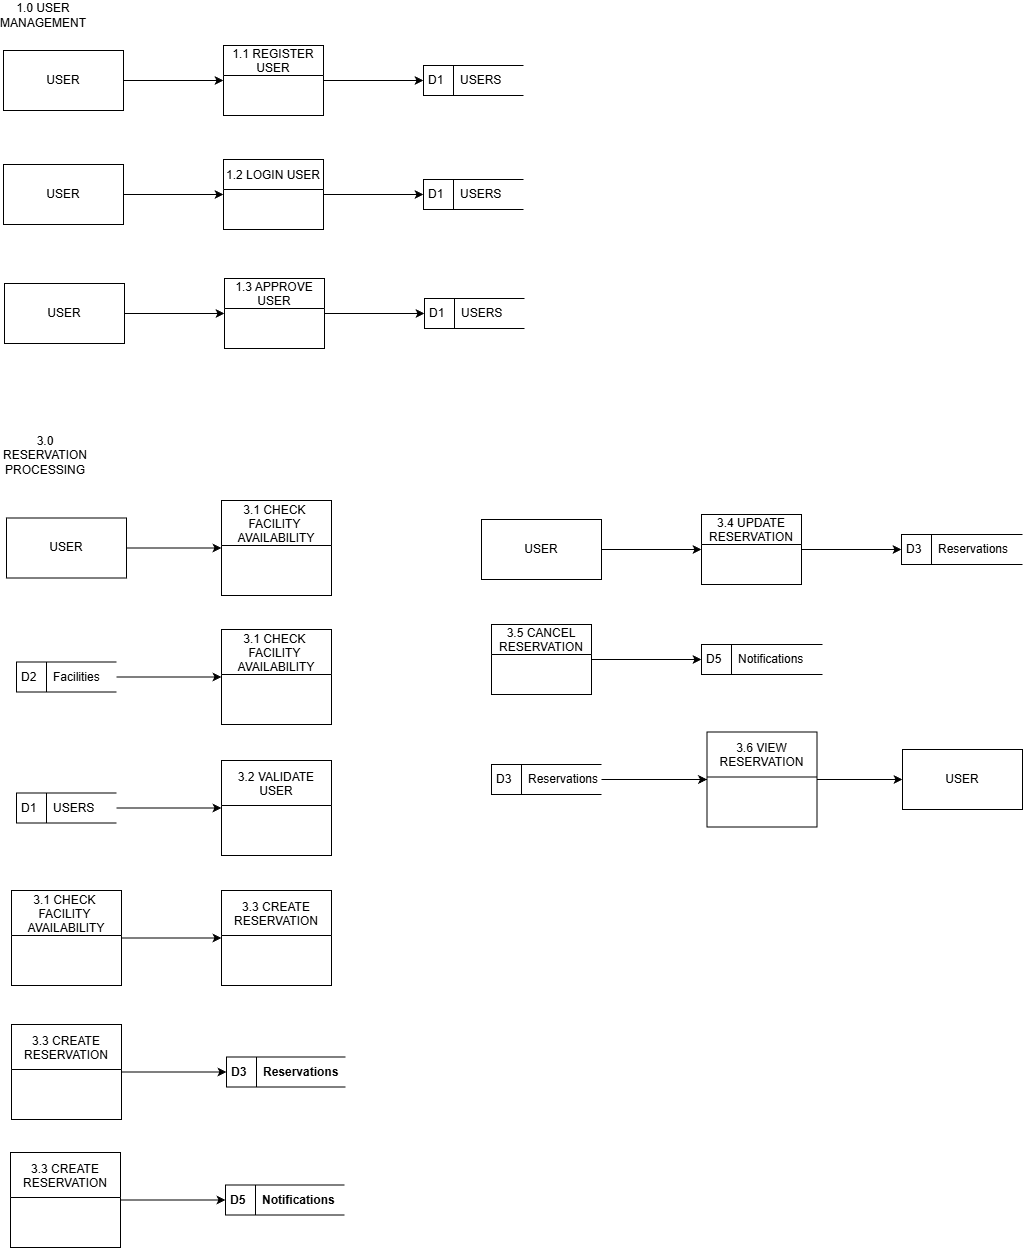

The diagram above was exported from draw.io. Its source (the exported page's mxGraphModel, read from the mxfile embedded in the PNG):
<mxGraphModel dx="1246" dy="681" grid="1" gridSize="10" guides="1" tooltips="1" connect="1" arrows="1" fold="1" page="1" pageScale="1" pageWidth="1169" pageHeight="827" background="none" math="0" shadow="0">
  <root>
    <mxCell id="0" />
    <mxCell id="1" parent="0" />
    <mxCell id="xaaf2ELQnwZiCCAL3ESO-1" parent="1" style="swimlane;fontStyle=0;childLayout=stackLayout;horizontal=1;startSize=30;fillColor=#ffffff;horizontalStack=0;resizeParent=1;resizeParentMax=0;resizeLast=0;collapsible=0;marginBottom=0;swimlaneFillColor=#ffffff;" value="1.1 REGISTER&#10;USER" vertex="1">
      <mxGeometry height="70" width="100" x="400" y="615" as="geometry" />
    </mxCell>
    <mxCell id="xaaf2ELQnwZiCCAL3ESO-2" parent="1" style="rounded=0;whiteSpace=wrap;html=1;" value="USER" vertex="1">
      <mxGeometry height="60" width="120" x="180" y="620" as="geometry" />
    </mxCell>
    <mxCell id="xaaf2ELQnwZiCCAL3ESO-3" edge="1" parent="1" source="xaaf2ELQnwZiCCAL3ESO-2" style="endArrow=classic;html=1;rounded=0;exitX=1;exitY=0.5;exitDx=0;exitDy=0;entryX=0;entryY=0.5;entryDx=0;entryDy=0;" target="xaaf2ELQnwZiCCAL3ESO-1" value="">
      <mxGeometry height="50" relative="1" width="50" as="geometry">
        <mxPoint x="730" y="540" as="sourcePoint" />
        <mxPoint x="780" y="490" as="targetPoint" />
      </mxGeometry>
    </mxCell>
    <mxCell id="xaaf2ELQnwZiCCAL3ESO-4" parent="1" style="html=1;dashed=0;whiteSpace=wrap;shape=mxgraph.dfd.dataStoreID;align=left;spacingLeft=3;points=[[0,0],[0.5,0],[1,0],[0,0.5],[1,0.5],[0,1],[0.5,1],[1,1]];" value="D1&amp;nbsp; &amp;nbsp; &amp;nbsp;USERS" vertex="1">
      <mxGeometry height="30" width="100" x="600" y="635" as="geometry" />
    </mxCell>
    <mxCell id="xaaf2ELQnwZiCCAL3ESO-5" edge="1" parent="1" source="xaaf2ELQnwZiCCAL3ESO-1" style="endArrow=classic;html=1;rounded=0;exitX=1;exitY=0.5;exitDx=0;exitDy=0;entryX=0;entryY=0.5;entryDx=0;entryDy=0;" target="xaaf2ELQnwZiCCAL3ESO-4" value="">
      <mxGeometry height="50" relative="1" width="50" as="geometry">
        <mxPoint x="730" y="540" as="sourcePoint" />
        <mxPoint x="780" y="490" as="targetPoint" />
      </mxGeometry>
    </mxCell>
    <mxCell id="xaaf2ELQnwZiCCAL3ESO-6" parent="1" style="swimlane;fontStyle=0;childLayout=stackLayout;horizontal=1;startSize=30;fillColor=#ffffff;horizontalStack=0;resizeParent=1;resizeParentMax=0;resizeLast=0;collapsible=0;marginBottom=0;swimlaneFillColor=#ffffff;" value="1.2 LOGIN USER" vertex="1">
      <mxGeometry height="70" width="100" x="400" y="729" as="geometry" />
    </mxCell>
    <mxCell id="xaaf2ELQnwZiCCAL3ESO-7" parent="1" style="rounded=0;whiteSpace=wrap;html=1;" value="USER" vertex="1">
      <mxGeometry height="60" width="120" x="180" y="734" as="geometry" />
    </mxCell>
    <mxCell id="xaaf2ELQnwZiCCAL3ESO-8" edge="1" parent="1" source="xaaf2ELQnwZiCCAL3ESO-7" style="endArrow=classic;html=1;rounded=0;exitX=1;exitY=0.5;exitDx=0;exitDy=0;entryX=0;entryY=0.5;entryDx=0;entryDy=0;" target="xaaf2ELQnwZiCCAL3ESO-6" value="">
      <mxGeometry height="50" relative="1" width="50" as="geometry">
        <mxPoint x="730" y="654" as="sourcePoint" />
        <mxPoint x="780" y="604" as="targetPoint" />
      </mxGeometry>
    </mxCell>
    <mxCell id="xaaf2ELQnwZiCCAL3ESO-9" parent="1" style="html=1;dashed=0;whiteSpace=wrap;shape=mxgraph.dfd.dataStoreID;align=left;spacingLeft=3;points=[[0,0],[0.5,0],[1,0],[0,0.5],[1,0.5],[0,1],[0.5,1],[1,1]];" value="D1&amp;nbsp; &amp;nbsp; &amp;nbsp;USERS" vertex="1">
      <mxGeometry height="30" width="100" x="600" y="749" as="geometry" />
    </mxCell>
    <mxCell id="xaaf2ELQnwZiCCAL3ESO-10" edge="1" parent="1" source="xaaf2ELQnwZiCCAL3ESO-6" style="endArrow=classic;html=1;rounded=0;exitX=1;exitY=0.5;exitDx=0;exitDy=0;entryX=0;entryY=0.5;entryDx=0;entryDy=0;" target="xaaf2ELQnwZiCCAL3ESO-9" value="">
      <mxGeometry height="50" relative="1" width="50" as="geometry">
        <mxPoint x="730" y="654" as="sourcePoint" />
        <mxPoint x="780" y="604" as="targetPoint" />
      </mxGeometry>
    </mxCell>
    <mxCell id="xaaf2ELQnwZiCCAL3ESO-11" parent="1" style="swimlane;fontStyle=0;childLayout=stackLayout;horizontal=1;startSize=30;fillColor=#ffffff;horizontalStack=0;resizeParent=1;resizeParentMax=0;resizeLast=0;collapsible=0;marginBottom=0;swimlaneFillColor=#ffffff;" value="1.3 APPROVE&#10;USER" vertex="1">
      <mxGeometry height="70" width="100" x="401" y="848" as="geometry" />
    </mxCell>
    <mxCell id="xaaf2ELQnwZiCCAL3ESO-12" parent="1" style="rounded=0;whiteSpace=wrap;html=1;" value="USER" vertex="1">
      <mxGeometry height="60" width="120" x="181" y="853" as="geometry" />
    </mxCell>
    <mxCell id="xaaf2ELQnwZiCCAL3ESO-13" edge="1" parent="1" source="xaaf2ELQnwZiCCAL3ESO-12" style="endArrow=classic;html=1;rounded=0;exitX=1;exitY=0.5;exitDx=0;exitDy=0;entryX=0;entryY=0.5;entryDx=0;entryDy=0;" target="xaaf2ELQnwZiCCAL3ESO-11" value="">
      <mxGeometry height="50" relative="1" width="50" as="geometry">
        <mxPoint x="731" y="773" as="sourcePoint" />
        <mxPoint x="781" y="723" as="targetPoint" />
      </mxGeometry>
    </mxCell>
    <mxCell id="xaaf2ELQnwZiCCAL3ESO-14" parent="1" style="html=1;dashed=0;whiteSpace=wrap;shape=mxgraph.dfd.dataStoreID;align=left;spacingLeft=3;points=[[0,0],[0.5,0],[1,0],[0,0.5],[1,0.5],[0,1],[0.5,1],[1,1]];" value="D1&amp;nbsp; &amp;nbsp; &amp;nbsp;USERS" vertex="1">
      <mxGeometry height="30" width="100" x="601" y="868" as="geometry" />
    </mxCell>
    <mxCell id="xaaf2ELQnwZiCCAL3ESO-15" edge="1" parent="1" source="xaaf2ELQnwZiCCAL3ESO-11" style="endArrow=classic;html=1;rounded=0;exitX=1;exitY=0.5;exitDx=0;exitDy=0;entryX=0;entryY=0.5;entryDx=0;entryDy=0;" target="xaaf2ELQnwZiCCAL3ESO-14" value="">
      <mxGeometry height="50" relative="1" width="50" as="geometry">
        <mxPoint x="731" y="773" as="sourcePoint" />
        <mxPoint x="781" y="723" as="targetPoint" />
      </mxGeometry>
    </mxCell>
    <mxCell id="xaaf2ELQnwZiCCAL3ESO-16" parent="1" style="text;html=1;whiteSpace=wrap;strokeColor=none;fillColor=none;align=center;verticalAlign=middle;rounded=0;" value="1.0 USER MANAGEMENT" vertex="1">
      <mxGeometry height="30" width="60" x="190" y="570" as="geometry" />
    </mxCell>
    <mxCell id="xaaf2ELQnwZiCCAL3ESO-17" parent="1" style="swimlane;fontStyle=0;childLayout=stackLayout;horizontal=1;startSize=45;fillColor=#ffffff;horizontalStack=0;resizeParent=1;resizeParentMax=0;resizeLast=0;collapsible=0;marginBottom=0;swimlaneFillColor=#ffffff;" value="3.1 CHECK &#10;FACILITY &#10;AVAILABILITY" vertex="1">
      <mxGeometry height="95" width="110" x="398" y="1070" as="geometry" />
    </mxCell>
    <mxCell id="xaaf2ELQnwZiCCAL3ESO-18" parent="1" style="rounded=0;whiteSpace=wrap;html=1;" value="USER" vertex="1">
      <mxGeometry height="60" width="120" x="183" y="1087.5" as="geometry" />
    </mxCell>
    <mxCell id="xaaf2ELQnwZiCCAL3ESO-19" edge="1" parent="1" source="xaaf2ELQnwZiCCAL3ESO-18" style="endArrow=classic;html=1;rounded=0;exitX=1;exitY=0.5;exitDx=0;exitDy=0;entryX=0;entryY=0.5;entryDx=0;entryDy=0;" target="xaaf2ELQnwZiCCAL3ESO-17" value="">
      <mxGeometry height="50" relative="1" width="50" as="geometry">
        <mxPoint x="732" y="990" as="sourcePoint" />
        <mxPoint x="782" y="940" as="targetPoint" />
      </mxGeometry>
    </mxCell>
    <mxCell id="xaaf2ELQnwZiCCAL3ESO-25" parent="1" style="html=1;dashed=0;whiteSpace=wrap;shape=mxgraph.dfd.dataStoreID;align=left;spacingLeft=3;points=[[0,0],[0.5,0],[1,0],[0,0.5],[1,0.5],[0,1],[0.5,1],[1,1]];" value="D2&amp;nbsp; &amp;nbsp; &amp;nbsp;Facilities" vertex="1">
      <mxGeometry height="30" width="100" x="193" y="1231.5" as="geometry" />
    </mxCell>
    <mxCell id="xaaf2ELQnwZiCCAL3ESO-30" parent="1" style="html=1;dashed=0;whiteSpace=wrap;shape=mxgraph.dfd.dataStoreID;align=left;spacingLeft=3;points=[[0,0],[0.5,0],[1,0],[0,0.5],[1,0.5],[0,1],[0.5,1],[1,1]];" value="D1&amp;nbsp; &amp;nbsp; &amp;nbsp;USERS" vertex="1">
      <mxGeometry height="30" width="100" x="193" y="1362.5" as="geometry" />
    </mxCell>
    <mxCell id="xaaf2ELQnwZiCCAL3ESO-32" parent="1" style="text;html=1;whiteSpace=wrap;strokeColor=none;fillColor=none;align=center;verticalAlign=middle;rounded=0;" value="3.0 RESERVATION PROCESSING" vertex="1">
      <mxGeometry height="30" width="60" x="192" y="1010" as="geometry" />
    </mxCell>
    <mxCell id="xaaf2ELQnwZiCCAL3ESO-33" parent="1" style="swimlane;fontStyle=0;childLayout=stackLayout;horizontal=1;startSize=45;fillColor=#ffffff;horizontalStack=0;resizeParent=1;resizeParentMax=0;resizeLast=0;collapsible=0;marginBottom=0;swimlaneFillColor=#ffffff;" value="3.1 CHECK &#10;FACILITY &#10;AVAILABILITY" vertex="1">
      <mxGeometry height="95" width="110" x="398" y="1199" as="geometry" />
    </mxCell>
    <mxCell id="xaaf2ELQnwZiCCAL3ESO-34" edge="1" parent="1" source="xaaf2ELQnwZiCCAL3ESO-25" style="endArrow=classic;html=1;rounded=0;exitX=1;exitY=0.5;exitDx=0;exitDy=0;entryX=0;entryY=0.5;entryDx=0;entryDy=0;" target="xaaf2ELQnwZiCCAL3ESO-33" value="">
      <mxGeometry height="50" relative="1" width="50" as="geometry">
        <mxPoint x="702" y="1190" as="sourcePoint" />
        <mxPoint x="752" y="1140" as="targetPoint" />
      </mxGeometry>
    </mxCell>
    <mxCell id="xaaf2ELQnwZiCCAL3ESO-35" parent="1" style="swimlane;fontStyle=0;childLayout=stackLayout;horizontal=1;startSize=45;fillColor=#ffffff;horizontalStack=0;resizeParent=1;resizeParentMax=0;resizeLast=0;collapsible=0;marginBottom=0;swimlaneFillColor=#ffffff;" value="3.2 VALIDATE&#10;USER" vertex="1">
      <mxGeometry height="95" width="110" x="398" y="1330" as="geometry" />
    </mxCell>
    <mxCell id="xaaf2ELQnwZiCCAL3ESO-36" edge="1" parent="1" source="xaaf2ELQnwZiCCAL3ESO-30" style="endArrow=classic;html=1;rounded=0;exitX=1;exitY=0.5;exitDx=0;exitDy=0;entryX=0;entryY=0.5;entryDx=0;entryDy=0;" target="xaaf2ELQnwZiCCAL3ESO-35" value="">
      <mxGeometry height="50" relative="1" width="50" as="geometry">
        <mxPoint x="702" y="1330" as="sourcePoint" />
        <mxPoint x="752" y="1280" as="targetPoint" />
      </mxGeometry>
    </mxCell>
    <mxCell id="xaaf2ELQnwZiCCAL3ESO-37" parent="1" style="swimlane;fontStyle=0;childLayout=stackLayout;horizontal=1;startSize=45;fillColor=#ffffff;horizontalStack=0;resizeParent=1;resizeParentMax=0;resizeLast=0;collapsible=0;marginBottom=0;swimlaneFillColor=#ffffff;" value="3.1 CHECK &#10;FACILITY &#10;AVAILABILITY" vertex="1">
      <mxGeometry height="95" width="110" x="188" y="1460" as="geometry" />
    </mxCell>
    <mxCell id="xaaf2ELQnwZiCCAL3ESO-38" parent="1" style="swimlane;fontStyle=0;childLayout=stackLayout;horizontal=1;startSize=45;fillColor=#ffffff;horizontalStack=0;resizeParent=1;resizeParentMax=0;resizeLast=0;collapsible=0;marginBottom=0;swimlaneFillColor=#ffffff;" value="3.3 CREATE&#10;RESERVATION" vertex="1">
      <mxGeometry height="95" width="110" x="398" y="1460" as="geometry" />
    </mxCell>
    <mxCell id="xaaf2ELQnwZiCCAL3ESO-39" edge="1" parent="1" source="xaaf2ELQnwZiCCAL3ESO-37" style="endArrow=classic;html=1;rounded=0;exitX=1;exitY=0.5;exitDx=0;exitDy=0;entryX=0;entryY=0.5;entryDx=0;entryDy=0;" target="xaaf2ELQnwZiCCAL3ESO-38" value="">
      <mxGeometry height="50" relative="1" width="50" as="geometry">
        <mxPoint x="702" y="1330" as="sourcePoint" />
        <mxPoint x="752" y="1280" as="targetPoint" />
      </mxGeometry>
    </mxCell>
    <mxCell id="xaaf2ELQnwZiCCAL3ESO-41" parent="1" style="swimlane;fontStyle=0;childLayout=stackLayout;horizontal=1;startSize=45;fillColor=#ffffff;horizontalStack=0;resizeParent=1;resizeParentMax=0;resizeLast=0;collapsible=0;marginBottom=0;swimlaneFillColor=#ffffff;" value="3.3 CREATE&#10;RESERVATION" vertex="1">
      <mxGeometry height="95" width="110" x="188" y="1594" as="geometry" />
    </mxCell>
    <mxCell id="xaaf2ELQnwZiCCAL3ESO-43" parent="1" style="html=1;dashed=0;whiteSpace=wrap;shape=mxgraph.dfd.dataStoreID;align=left;spacingLeft=3;points=[[0,0],[0.5,0],[1,0],[0,0.5],[1,0.5],[0,1],[0.5,1],[1,1]];fontStyle=1" value="D3&amp;nbsp; &amp;nbsp; &amp;nbsp;Reservations" vertex="1">
      <mxGeometry height="30" width="119" x="403" y="1626.5" as="geometry" />
    </mxCell>
    <mxCell id="xaaf2ELQnwZiCCAL3ESO-44" edge="1" parent="1" source="xaaf2ELQnwZiCCAL3ESO-41" style="endArrow=classic;html=1;rounded=0;exitX=1;exitY=0.5;exitDx=0;exitDy=0;entryX=0;entryY=0.5;entryDx=0;entryDy=0;" target="xaaf2ELQnwZiCCAL3ESO-43" value="">
      <mxGeometry height="50" relative="1" width="50" as="geometry">
        <mxPoint x="702" y="1470" as="sourcePoint" />
        <mxPoint x="752" y="1420" as="targetPoint" />
      </mxGeometry>
    </mxCell>
    <mxCell id="xaaf2ELQnwZiCCAL3ESO-45" parent="1" style="swimlane;fontStyle=0;childLayout=stackLayout;horizontal=1;startSize=45;fillColor=#ffffff;horizontalStack=0;resizeParent=1;resizeParentMax=0;resizeLast=0;collapsible=0;marginBottom=0;swimlaneFillColor=#ffffff;" value="3.3 CREATE&#10;RESERVATION" vertex="1">
      <mxGeometry height="95" width="110" x="187" y="1722" as="geometry" />
    </mxCell>
    <mxCell id="xaaf2ELQnwZiCCAL3ESO-46" parent="1" style="html=1;dashed=0;whiteSpace=wrap;shape=mxgraph.dfd.dataStoreID;align=left;spacingLeft=3;points=[[0,0],[0.5,0],[1,0],[0,0.5],[1,0.5],[0,1],[0.5,1],[1,1]];fontStyle=1" value="D5&amp;nbsp; &amp;nbsp; &amp;nbsp;Notifications" vertex="1">
      <mxGeometry height="30" width="119" x="402" y="1754.5" as="geometry" />
    </mxCell>
    <mxCell id="xaaf2ELQnwZiCCAL3ESO-47" edge="1" parent="1" source="xaaf2ELQnwZiCCAL3ESO-45" style="endArrow=classic;html=1;rounded=0;exitX=1;exitY=0.5;exitDx=0;exitDy=0;entryX=0;entryY=0.5;entryDx=0;entryDy=0;" target="xaaf2ELQnwZiCCAL3ESO-46" value="">
      <mxGeometry height="50" relative="1" width="50" as="geometry">
        <mxPoint x="701" y="1598" as="sourcePoint" />
        <mxPoint x="751" y="1548" as="targetPoint" />
      </mxGeometry>
    </mxCell>
    <mxCell id="xaaf2ELQnwZiCCAL3ESO-48" parent="1" style="swimlane;fontStyle=0;childLayout=stackLayout;horizontal=1;startSize=30;fillColor=#ffffff;horizontalStack=0;resizeParent=1;resizeParentMax=0;resizeLast=0;collapsible=0;marginBottom=0;swimlaneFillColor=#ffffff;" value="3.4 UPDATE&#10;RESERVATION" vertex="1">
      <mxGeometry height="70" width="100" x="878" y="1084" as="geometry" />
    </mxCell>
    <mxCell id="xaaf2ELQnwZiCCAL3ESO-49" parent="1" style="rounded=0;whiteSpace=wrap;html=1;" value="USER" vertex="1">
      <mxGeometry height="60" width="120" x="658" y="1089" as="geometry" />
    </mxCell>
    <mxCell id="xaaf2ELQnwZiCCAL3ESO-50" edge="1" parent="1" source="xaaf2ELQnwZiCCAL3ESO-49" style="endArrow=classic;html=1;rounded=0;exitX=1;exitY=0.5;exitDx=0;exitDy=0;entryX=0;entryY=0.5;entryDx=0;entryDy=0;" target="xaaf2ELQnwZiCCAL3ESO-48" value="">
      <mxGeometry height="50" relative="1" width="50" as="geometry">
        <mxPoint x="1208" y="1009" as="sourcePoint" />
        <mxPoint x="1258" y="959" as="targetPoint" />
      </mxGeometry>
    </mxCell>
    <mxCell id="xaaf2ELQnwZiCCAL3ESO-51" parent="1" style="html=1;dashed=0;whiteSpace=wrap;shape=mxgraph.dfd.dataStoreID;align=left;spacingLeft=3;points=[[0,0],[0.5,0],[1,0],[0,0.5],[1,0.5],[0,1],[0.5,1],[1,1]];" value="D3&amp;nbsp; &amp;nbsp; &amp;nbsp;Reservations" vertex="1">
      <mxGeometry height="30" width="121" x="1078" y="1104" as="geometry" />
    </mxCell>
    <mxCell id="xaaf2ELQnwZiCCAL3ESO-52" edge="1" parent="1" source="xaaf2ELQnwZiCCAL3ESO-48" style="endArrow=classic;html=1;rounded=0;exitX=1;exitY=0.5;exitDx=0;exitDy=0;entryX=0;entryY=0.5;entryDx=0;entryDy=0;" target="xaaf2ELQnwZiCCAL3ESO-51" value="">
      <mxGeometry height="50" relative="1" width="50" as="geometry">
        <mxPoint x="1208" y="1009" as="sourcePoint" />
        <mxPoint x="1258" y="959" as="targetPoint" />
      </mxGeometry>
    </mxCell>
    <mxCell id="xaaf2ELQnwZiCCAL3ESO-54" parent="1" style="swimlane;fontStyle=0;childLayout=stackLayout;horizontal=1;startSize=30;fillColor=#ffffff;horizontalStack=0;resizeParent=1;resizeParentMax=0;resizeLast=0;collapsible=0;marginBottom=0;swimlaneFillColor=#ffffff;" value="3.5 CANCEL&#10;RESERVATION" vertex="1">
      <mxGeometry height="70" width="100" x="668" y="1194" as="geometry" />
    </mxCell>
    <mxCell id="xaaf2ELQnwZiCCAL3ESO-55" parent="1" style="html=1;dashed=0;whiteSpace=wrap;shape=mxgraph.dfd.dataStoreID;align=left;spacingLeft=3;points=[[0,0],[0.5,0],[1,0],[0,0.5],[1,0.5],[0,1],[0.5,1],[1,1]];" value="D5&amp;nbsp; &amp;nbsp; &amp;nbsp;Notifications" vertex="1">
      <mxGeometry height="30" width="121" x="878" y="1214" as="geometry" />
    </mxCell>
    <mxCell id="xaaf2ELQnwZiCCAL3ESO-56" edge="1" parent="1" source="xaaf2ELQnwZiCCAL3ESO-54" style="endArrow=classic;html=1;rounded=0;exitX=1;exitY=0.5;exitDx=0;exitDy=0;entryX=0;entryY=0.5;entryDx=0;entryDy=0;" target="xaaf2ELQnwZiCCAL3ESO-55" value="">
      <mxGeometry height="50" relative="1" width="50" as="geometry">
        <mxPoint x="789" y="1226" as="sourcePoint" />
        <mxPoint x="839" y="1176" as="targetPoint" />
      </mxGeometry>
    </mxCell>
    <mxCell id="xaaf2ELQnwZiCCAL3ESO-57" parent="1" style="html=1;dashed=0;whiteSpace=wrap;shape=mxgraph.dfd.dataStoreID;align=left;spacingLeft=3;points=[[0,0],[0.5,0],[1,0],[0,0.5],[1,0.5],[0,1],[0.5,1],[1,1]];" value="D3&amp;nbsp; &amp;nbsp; &amp;nbsp;Reservations" vertex="1">
      <mxGeometry height="30" width="110" x="668" y="1334" as="geometry" />
    </mxCell>
    <mxCell id="xaaf2ELQnwZiCCAL3ESO-58" parent="1" style="swimlane;fontStyle=0;childLayout=stackLayout;horizontal=1;startSize=45;fillColor=#ffffff;horizontalStack=0;resizeParent=1;resizeParentMax=0;resizeLast=0;collapsible=0;marginBottom=0;swimlaneFillColor=#ffffff;" value="3.6 VIEW&#10;RESERVATION" vertex="1">
      <mxGeometry height="95" width="110" x="883.5" y="1301.5" as="geometry" />
    </mxCell>
    <mxCell id="xaaf2ELQnwZiCCAL3ESO-59" edge="1" parent="1" source="xaaf2ELQnwZiCCAL3ESO-57" style="endArrow=classic;html=1;rounded=0;exitX=1;exitY=0.5;exitDx=0;exitDy=0;entryX=0;entryY=0.5;entryDx=0;entryDy=0;" target="xaaf2ELQnwZiCCAL3ESO-58" value="">
      <mxGeometry height="50" relative="1" width="50" as="geometry">
        <mxPoint x="1177" y="1292.5" as="sourcePoint" />
        <mxPoint x="1227" y="1242.5" as="targetPoint" />
      </mxGeometry>
    </mxCell>
    <mxCell id="xaaf2ELQnwZiCCAL3ESO-60" parent="1" style="rounded=0;whiteSpace=wrap;html=1;" value="USER" vertex="1">
      <mxGeometry height="60" width="120" x="1079" y="1319" as="geometry" />
    </mxCell>
    <mxCell id="xaaf2ELQnwZiCCAL3ESO-61" edge="1" parent="1" source="xaaf2ELQnwZiCCAL3ESO-58" style="endArrow=classic;html=1;rounded=0;exitX=1;exitY=0.5;exitDx=0;exitDy=0;entryX=0;entryY=0.5;entryDx=0;entryDy=0;" target="xaaf2ELQnwZiCCAL3ESO-60" value="">
      <mxGeometry height="50" relative="1" width="50" as="geometry">
        <mxPoint x="769" y="1346" as="sourcePoint" />
        <mxPoint x="819" y="1296" as="targetPoint" />
      </mxGeometry>
    </mxCell>
  </root>
</mxGraphModel>